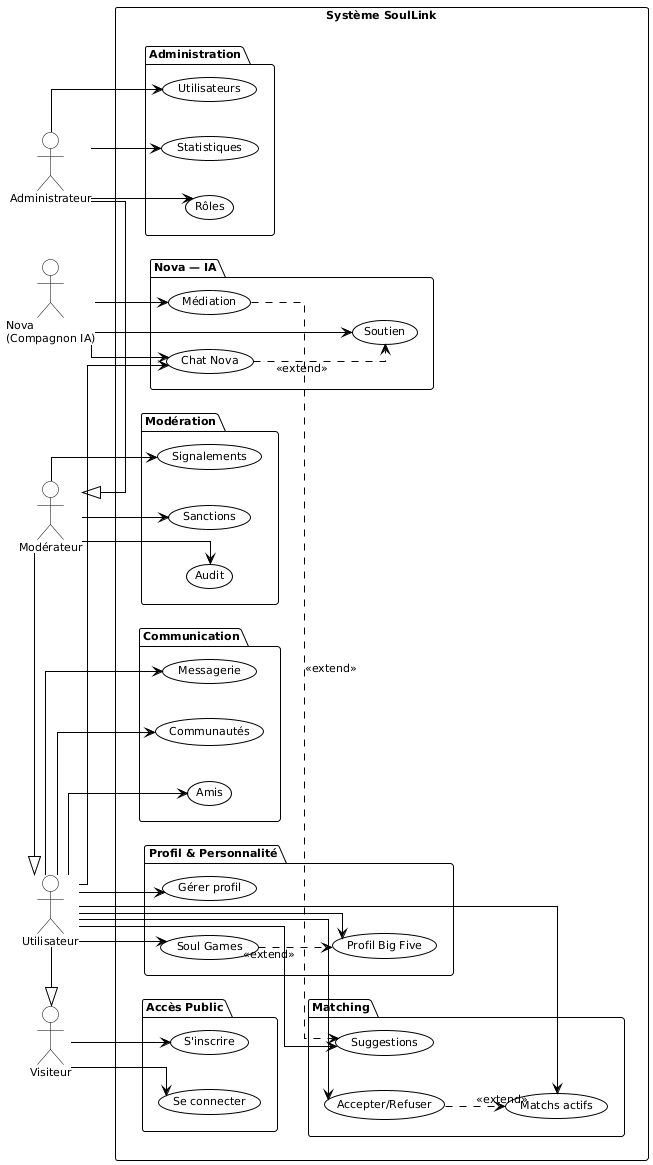

The diagram above was rendered by PlantUML. Its source (embedded in the PNG):
@startuml
' ─── GLOBAL STYLE (BLACK & WHITE) ────────────────────────────────────────────
skinparam backgroundColor #FFFFFF
skinparam defaultFontName Arial
skinparam defaultFontSize 11
skinparam monochrome true

skinparam usecase {
  BackgroundColor #FFFFFF
  BorderColor #000000
  FontColor #000000
  BorderThickness 1
}

skinparam actor {
  BackgroundColor #FFFFFF
  BorderColor #000000
  FontColor #000000
}

skinparam package {
  BackgroundColor #FFFFFF
  BorderColor #000000
  FontColor #000000
  BorderThickness 1
}

skinparam ArrowColor #000000
skinparam ArrowThickness 1
skinparam linetype ortho

' ─── LAYOUT (HORIZONTAL) ─────────────────────────────────────────────────────
left to right direction

' ─── ACTEURS ─────────────────────────────────────────────────────────────────
actor "Visiteur"             as Visiteur
actor "Utilisateur"          as User
actor "Modérateur"           as Moderator
actor "Administrateur"       as Admin
actor "Nova\n(Compagnon IA)" as Nova

User      -|> Visiteur
Moderator -|> User
Admin     -|> Moderator

' ─── SYSTÈME ─────────────────────────────────────────────────────────────────
rectangle "Système SoulLink" {

  package "Accès Public" {
    usecase "S'inscrire"       as UC_Register
    usecase "Se connecter"     as UC_Login
  }

  package "Profil & Personnalité" {
    usecase "Gérer profil"     as UC_Profile
    usecase "Soul Games"       as UC_Games
    usecase "Profil Big Five"  as UC_BigFive
  }

  package "Matching" {
    usecase "Suggestions"      as UC_Suggest
    usecase "Accepter/Refuser" as UC_Action
    usecase "Matchs actifs"    as UC_Matches
  }

  package "Communication" {
    usecase "Messagerie"  as UC_DM
    usecase "Communautés" as UC_Community
    usecase "Amis"        as UC_Friends
  }

  package "Nova — IA" {
    usecase "Chat Nova"  as UC_ChatNova
    usecase "Soutien"    as UC_Support
    usecase "Médiation"  as UC_Mediation
  }

  package "Modération" {
    usecase "Signalements" as UC_Reports
    usecase "Sanctions"    as UC_Sanctions
    usecase "Audit"        as UC_Audit
  }

  package "Administration" {
    usecase "Utilisateurs" as UC_AdminUsers
    usecase "Statistiques" as UC_Analytics
    usecase "Rôles"        as UC_Roles
  }
}

' ─── RELATIONS ───────────────────────────────────────────────────────────────
Visiteur  --> UC_Register
Visiteur  --> UC_Login

User      --> UC_Profile
User      --> UC_Games
User      --> UC_BigFive
User      --> UC_Suggest
User      --> UC_Action
User      --> UC_Matches
User      --> UC_DM
User      --> UC_Community
User      --> UC_Friends
User      --> UC_ChatNova

Moderator --> UC_Reports
Moderator --> UC_Sanctions
Moderator --> UC_Audit

Admin     --> UC_AdminUsers
Admin     --> UC_Analytics
Admin     --> UC_Roles

Nova      --> UC_ChatNova
Nova      --> UC_Support
Nova      --> UC_Mediation

' ─── INCLUDE / EXTEND ────────────────────────────────────────────────────────
UC_Games      ..> UC_BigFive  : <<extend>>
UC_ChatNova   ..> UC_Support  : <<extend>>
UC_Mediation  ..> UC_Suggest  : <<extend>>
UC_Action     ..> UC_Matches  : <<extend>>
@enduml